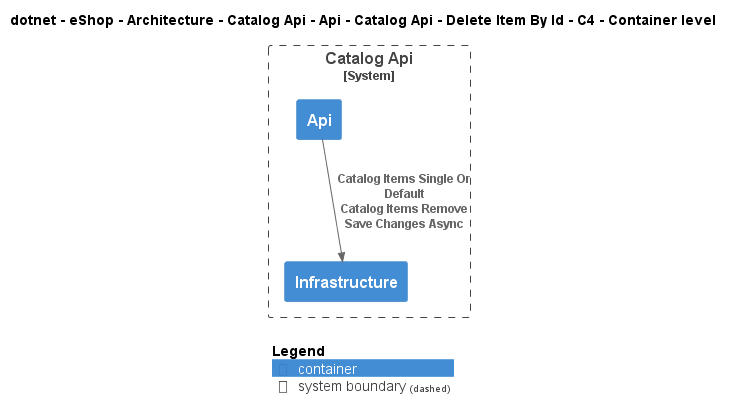

The diagram above was rendered by PlantUML. Its source (embedded in the PNG):
@startuml
!include ..\..\..\..\..\..\..\..\..\..\..\.c4s\C4_Container.puml

AddElementTag("c4interflow:lifecycle:new", $bgColor=green, $fontColor=#ffffff, $borderColor=green, $shadowing="False")
AddElementTag("c4interflow:lifecycle:changed", $bgColor=orange, $fontColor=#ffffff, $borderColor=orange, $shadowing="False")
AddElementTag("c4interflow:lifecycle:removed", $bgColor=red, $fontColor=#ffffff, $borderColor=red, $shadowing="False")

AddRelTag("c4interflow:lifecycle:new", $textColor=green, $lineColor=green)
AddRelTag("c4interflow:lifecycle:changed", $textColor=orange, $lineColor=orange)
AddRelTag("c4interflow:lifecycle:removed", $textColor=red, $lineColor=red)

SHOW_PERSON_PORTRAIT()
LAYOUT_TOP_DOWN()

skinparam linetype polyline

title dotnet - eShop - Architecture - Catalog Api - Api - Catalog Api - Delete Item By Id - C4 - Container level


System_Boundary(dotnet.eShop.Architecture.SoftwareSystems.CatalogApi, "Catalog Api") {
    Container(dotnet.eShop.Architecture.SoftwareSystems.CatalogApi.Containers.Api, "Api", "", "")
    Container(dotnet.eShop.Architecture.SoftwareSystems.CatalogApi.Containers.Infrastructure, "Infrastructure", "", "")
}

Rel(dotnet.eShop.Architecture.SoftwareSystems.CatalogApi.Containers.Api, dotnet.eShop.Architecture.SoftwareSystems.CatalogApi.Containers.Infrastructure, "Catalog Items Single Or Default\nCatalog Items Remove\nSave Changes Async")


SHOW_LEGEND()
@enduml